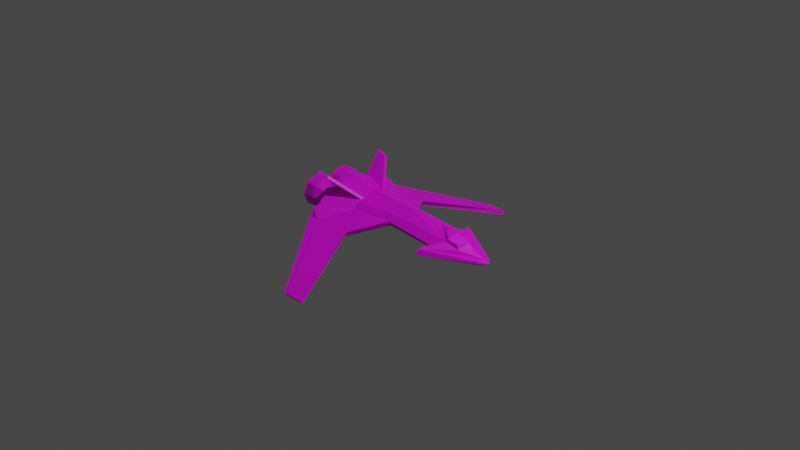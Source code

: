 # Source: empfi.blend  (saved by Blender 2.80.75; exported with 4.5.12 LTS)
import bpy
from mathutils import Matrix  # noqa: F401  (used for matrix-valued properties, if any)

bpy.ops.wm.read_factory_settings(use_empty=True)
scene = bpy.context.scene
scene.name = 'Scene'

# ---- collections
col_collection = bpy.data.collections.new('Collection'); scene.collection.children.link(col_collection)

# ---- images (referenced by path relative to the original .blend; pixels are not part of the script)
import os
ASSET_DIR = os.environ.get("B2B_ASSET_DIR", "")  # directory of the original .blend (textures are referenced by path, not embedded)
HERE = os.path.dirname(os.path.abspath(__file__))  # packed textures are extracted next to this script under _unpacked/

def load_image(name, relpath, width, height, colorspace="sRGB"):
    """Load a texture the original file referenced (path relative to the .blend, or extracted next to this script)."""
    p = next((c for c in (os.path.join(HERE, relpath), os.path.join(ASSET_DIR, relpath)) if relpath and os.path.exists(c)), "")
    if p:
        img = bpy.data.images.load(p, check_existing=True)
        img.name = name
    else:  # same state as the original file: an image datablock whose file is absent (Cycles renders it pink)
        img = bpy.data.images.new(name, width, height)
        img.source = "FILE"
        img.filepath = "//" + (relpath or name)
    img.colorspace_settings.name = colorspace
    return img
img_untitled_003 = load_image('Untitled.003', 'empfi_base.png', 1024, 1024, 'sRGB')
img_untitled_006 = load_image('Untitled.006', 'empfi_paint.png', 1024, 1024, 'sRGB')
img_untitled_001 = load_image('Untitled.001', 'empfi_lights.png', 1024, 1024, 'sRGB')

# ---- materials (node trees are filled in below, after node groups)
mat_material_001 = bpy.data.materials.new('Material.001')
mat_material_001.use_transparent_shadow = False

# ---- material node trees
mat_material_001.use_nodes = True; mat_material_001.node_tree.nodes.clear()
_N = mat_material_001.node_tree.nodes; _L = mat_material_001.node_tree.links
n0 = _N.new('ShaderNodeTexImage'); n0.name = 'Image Texture'; n0.location = (-878, 314)
n0.image = img_untitled_003
n1 = _N.new('ShaderNodeTexImage'); n1.name = 'Image Texture.001'; n1.location = (-877, 33)
n1.image = img_untitled_006
n2 = _N.new('ShaderNodeTexImage'); n2.name = 'Image Texture.002'; n2.location = (-891, -240)
n2.image = img_untitled_001
n3 = _N.new('ShaderNodeBsdfPrincipled'); n3.name = 'Principled BSDF.002'; n3.location = (-603, -204)
n3.distribution = 'GGX'
n3.subsurface_method = 'BURLEY'
n3.inputs[3].default_value = 1.45
n3.inputs[27].default_value = (0.0, 0.0, 0.0, 1.0)
n3.inputs[28].default_value = 1.0
n4 = _N.new('ShaderNodeMixShader'); n4.name = 'Mix Shader'; n4.location = (-240, -71)
n5 = _N.new('ShaderNodeBsdfPrincipled'); n5.name = 'Principled BSDF'; n5.location = (-590, 209)
n5.hide = True
n5.distribution = 'GGX'
n5.subsurface_method = 'BURLEY'
n5.inputs[3].default_value = 1.45
n5.inputs[27].default_value = (0.0, 0.0, 0.0, 1.0)
n5.inputs[28].default_value = 1.0
n6 = _N.new('ShaderNodeMixShader'); n6.name = 'Mix Shader.001'; n6.location = (-270, 114)
n7 = _N.new('ShaderNodeBsdfPrincipled'); n7.name = 'Principled BSDF.001'; n7.location = (-608, -70)
n7.hide = True
n7.distribution = 'GGX'
n7.subsurface_method = 'BURLEY'
n7.inputs[3].default_value = 1.45
n7.inputs[27].default_value = (0.0, 0.0, 0.0, 1.0)
n7.inputs[28].default_value = 1.0
n8 = _N.new('ShaderNodeOutputMaterial'); n8.name = 'Material Output'; n8.location = (-63, -13)
_L.new(n0.outputs[0], n5.inputs[0])
_L.new(n1.outputs[0], n7.inputs[0])
_L.new(n2.outputs[0], n3.inputs[0])
_L.new(n3.outputs[0], n4.inputs[2])
_L.new(n2.outputs[1], n4.inputs[0])
_L.new(n1.outputs[1], n6.inputs[0])
_L.new(n5.outputs[0], n6.inputs[1])
_L.new(n7.outputs[0], n6.inputs[2])
_L.new(n6.outputs[0], n4.inputs[1])
_L.new(n4.outputs[0], n8.inputs[0])
n8.is_active_output = True

# ---- world
world_world = bpy.data.worlds.new('World'); scene.world = world_world
world_world.use_nodes = True; world_world.node_tree.nodes.clear()
_N = world_world.node_tree.nodes; _L = world_world.node_tree.links
n0 = _N.new('ShaderNodeOutputWorld'); n0.name = 'World Output'; n0.location = (300, 300)
n1 = _N.new('ShaderNodeBackground'); n1.name = 'Background'; n1.location = (10, 300)
n1.inputs[0].default_value = (0.05088, 0.05088, 0.05088, 1.0)
_L.new(n1.outputs[0], n0.inputs[0])
n0.is_active_output = True
world_world.color = (0.05088, 0.05088, 0.05088)
world_world.use_sun_shadow = False
world_world.sun_shadow_jitter_overblur = 0.0

# ---- cameras
cam_camera = bpy.data.cameras.new('Camera')
cam_camera.clip_end = 100.0
cam_camera.ortho_scale = 7.314

# ---- lights
light_light = bpy.data.lights.new('Light', 'POINT')
light_light.transmission_factor = 0.0
light_light.energy = 1000.0
light_light.shadow_soft_size = 0.1
light_light.shadow_maximum_resolution = 0.006
light_light.use_absolute_resolution = True

# ---- meshes
me_cylinder = bpy.data.meshes.new('Cylinder')
me_cylinder.from_pydata([(-0.2545, 0.0, -0.09295), (0.1421, 0.0, -0.0649), (-0.2545, -0.118, 0.006447), (0.04278, -0.118, 0.006447), (0.04278, -0.1328, 0.04128), (-0.2545, -0.1247, 0.07801), (0.1421, -0.08423, 0.07801), (-0.2545, 0.0, 0.1262), (0.1421, 0.0, 0.1262), (0.4884, -0.08423, -0.04714), (0.4884, 0.0, -0.0659), (0.4884, -0.1328, 0.007202), (0.4884, -0.08423, 0.05438), (0.307, 0.0, 0.1026), (-0.2545, -0.1733, 0.04128), (-0.4602, 0.0, -0.1324), (-0.4602, -0.2415, -0.06108), (-0.4602, -0.3053, 0.05083), (-0.4602, -0.2415, 0.1024), (-0.4602, 0.0, 0.1656), (-0.5294, 0.0, -0.1324), (-0.5294, -0.1862, -0.1024), (-0.5294, -0.25, -2.209e-08), (-0.5294, -0.1862, 0.1024), (-0.5294, 0.0, 0.1656), (0.524, -0.1791, -0.02902), (0.524, 0.0, -0.06748), (0.4123, -0.2477, -0.02363), (0.4123, -0.2302, 0.01336), (0.106, -0.9181, -0.2381), (-0.01043, -0.9181, -0.2381), (-0.01043, -0.9343, -0.2123), (0.106, -0.9343, -0.2123), (-0.04549, -0.9197, -0.2359), (-0.04549, -0.9408, -0.2182), (0.7621, -0.04136, -0.0342), (0.7621, 0.0, -0.04074), (0.7621, -0.04795, -0.02363), (0.7621, -0.04136, -0.01306), (0.7621, 0.0, -0.006528), (-0.6387, -0.01079, 0.01145), (-0.5232, -0.06412, 0.01145), (-0.6387, -0.04155, -0.06281), (-0.5232, -0.07926, -0.0251), (-0.6387, -0.1158, -0.09357), (-0.5232, -0.1158, -0.04024), (-0.6387, -0.1901, -0.06281), (-0.5232, -0.1524, -0.0251), (-0.6387, -0.2208, 0.01145), (-0.5232, -0.1675, 0.01145), (-0.6387, -0.1901, 0.08571), (-0.5232, -0.1524, 0.048), (-0.6387, -0.1158, 0.1165), (-0.5232, -0.1158, 0.06314), (-0.6387, -0.04155, 0.08571), (-0.5232, -0.07926, 0.048), (-0.6897, -0.006309, 0.01145), (-0.6897, -0.03838, -0.06598), (-0.6897, -0.1158, -0.09806), (-0.6897, -0.1932, -0.06598), (-0.6897, -0.2253, 0.01145), (-0.6897, -0.1932, 0.08888), (-0.6897, -0.1158, 0.121), (-0.6897, -0.03838, 0.08888), (-0.7173, -0.002053, 0.01145), (-0.7173, -0.03537, -0.06899), (-0.7173, -0.1158, -0.1023), (-0.7173, -0.1963, -0.06899), (-0.7173, -0.2296, 0.01145), (-0.7173, -0.1963, 0.09189), (-0.7173, -0.1158, 0.1252), (-0.7173, -0.03537, 0.09189), (-0.7133, -0.0161, 0.01145), (-0.7133, -0.04531, -0.05906), (-0.7133, -0.1158, -0.08826), (-0.7133, -0.1863, -0.05906), (-0.7133, -0.2155, 0.01145), (-0.7133, -0.1863, 0.08195), (-0.7133, -0.1158, 0.1112), (-0.7133, -0.04531, 0.08195), (-0.6881, -0.03048, 0.01145), (-0.6881, -0.05547, -0.04889), (-0.6881, -0.1158, -0.07389), (-0.6881, -0.1762, -0.04889), (-0.6881, -0.2011, 0.01145), (-0.6881, -0.1762, 0.07179), (-0.6881, -0.1158, 0.09678), (-0.6881, -0.05547, 0.07179), (-0.6452, -0.04465, 0.01145), (-0.6452, -0.06549, -0.03888), (-0.6452, -0.1158, -0.05972), (-0.6452, -0.1661, -0.03888), (-0.6452, -0.187, 0.01145), (-0.6452, -0.1661, 0.06177), (-0.6452, -0.1158, 0.08261), (-0.6452, -0.06549, 0.06177), (-0.6057, -0.04465, 0.01145), (-0.6057, -0.06549, -0.03888), (-0.6057, -0.1158, -0.05972), (-0.6057, -0.1661, -0.03888), (-0.6057, -0.187, 0.01145), (-0.6057, -0.1661, 0.06177), (-0.6057, -0.1158, 0.08261), (-0.6057, -0.06549, 0.06177), (0.524, -0.08983, 0.05483), (0.3977, 0.0, 0.09411), (0.6646, 0.0, 0.03157), (0.6164, -0.07818, 0.02755), (0.638, 0.0, 0.05815), (0.5339, 0.0, 0.095), (0.5339, -0.08002, 0.07536), (0.4404, 0.0, 0.1044), (0.6023, -0.07139, 0.05517), (0.8122, 0.0, -0.02455), (0.8122, 0.0, -0.02512), (0.8122, 0.0, -0.02363), (0.8122, 0.0, -0.02271), (0.8122, 0.0, -0.02214), (-0.4674, -0.3765, -0.02122), (-0.4023, -0.3647, -0.0225), (-0.13, -0.3489, -0.0271), (-0.4637, -0.349, 0.03233), (-0.4973, -0.3448, -0.05625), (-0.1454, -0.3488, -0.06412), (-0.3998, -0.3159, -0.05405), (-0.2545, -0.1054, 0.08547), (-0.4602, -0.1478, 0.1269), (-0.2545, -0.08446, 0.09355), (-0.4602, -0.1286, 0.1319), (-0.4137, -0.2711, 0.2444), (-0.4898, -0.2818, 0.2629), (-0.4137, -0.2502, 0.2524), (-0.4898, -0.2626, 0.268)], [], [(0, 1, 3, 2), (3, 4, 120, 123), (5, 6, 8, 7, 127, 125), (16, 2, 124, 122), (3, 1, 10, 9), (13, 12, 104, 105), (8, 6, 12, 13), (4, 3, 9, 11), (6, 4, 11, 12), (17, 18, 23, 22), (0, 2, 16, 15), (5, 125, 126, 18), (20, 21, 22, 23, 24), (15, 16, 21, 20), (18, 126, 128, 19, 24, 23), (16, 17, 22, 21), (27, 25, 35, 37), (11, 9, 25, 27), (12, 11, 27, 28), (9, 10, 26, 25), (30, 29, 32, 31), (30, 31, 34, 33), (2, 3, 123, 124), (17, 14, 5, 18), (17, 16, 122, 121), (39, 38, 116, 117), (28, 27, 37, 38), (25, 26, 36, 35), (107, 106, 108, 112), (17, 121, 118, 119, 14), (31, 32, 120, 119), (6, 5, 14, 4), (40, 41, 43, 42), (42, 43, 45, 44), (44, 45, 47, 46), (46, 47, 49, 48), (48, 49, 51, 50), (50, 51, 53, 52), (43, 41, 55, 53, 51, 49, 47, 45), (52, 53, 55, 54), (54, 55, 41, 40), (42, 44, 58, 57), (60, 61, 69, 68), (48, 50, 61, 60), (54, 40, 56, 63), (40, 42, 57, 56), (44, 46, 59, 58), (50, 52, 62, 61), (46, 48, 60, 59), (52, 54, 63, 62), (65, 66, 74, 73), (58, 59, 67, 66), (56, 57, 65, 64), (63, 56, 64, 71), (61, 62, 70, 69), (59, 60, 68, 67), (57, 58, 66, 65), (62, 63, 71, 70), (79, 72, 80, 87), (70, 71, 79, 78), (68, 69, 77, 76), (66, 67, 75, 74), (64, 65, 73, 72), (71, 64, 72, 79), (69, 70, 78, 77), (67, 68, 76, 75), (82, 83, 91, 90), (77, 78, 86, 85), (75, 76, 84, 83), (73, 74, 82, 81), (78, 79, 87, 86), (76, 77, 85, 84), (74, 75, 83, 82), (72, 73, 81, 80), (94, 95, 103, 102), (80, 81, 89, 88), (87, 80, 88, 95), (85, 86, 94, 93), (83, 84, 92, 91), (81, 82, 90, 89), (86, 87, 95, 94), (84, 85, 93, 92), (96, 97, 98, 99, 100, 101, 102, 103), (92, 93, 101, 100), (90, 91, 99, 98), (88, 89, 97, 96), (95, 88, 96, 103), (93, 94, 102, 101), (91, 92, 100, 99), (89, 90, 98, 97), (109, 110, 112, 108), (106, 107, 104, 28, 38, 39), (105, 104, 110, 111), (111, 110, 109), (104, 107, 112, 110), (113, 114, 117, 116, 115), (37, 35, 113, 115), (38, 37, 115, 116), (35, 36, 114, 113), (119, 118, 34, 31), (119, 120, 4, 14), (121, 122, 33, 34, 118), (124, 123, 29, 30), (122, 124, 30, 33), (123, 120, 32, 29), (127, 128, 132, 131), (128, 127, 7, 19), (130, 129, 131, 132), (125, 127, 131, 129), (128, 126, 130, 132), (126, 125, 129, 130), (104, 12, 28)])
_uv = me_cylinder.uv_layers.new(name='UVMap')
_uv.uv.foreach_set('vector', [0.8291, 0.4139, 0.8665, 0.1936, 0.9361, 0.259, 0.9152, 0.4247, 0.9795, 0.0003303, 0.9997, 0.007152, 0.9601, 0.1624, 0.9381, 0.1673, 0.7153, 0.622, 0.7372, 0.3941, 0.7928, 0.3946, 0.792, 0.622, 0.7401, 0.6218, 0.7272, 0.6218, 0.02445, 0.0652, 0.1486, 0.0003303, 0.05616, 0.1091, 0.0003303, 0.1217, 0.9361, 0.259, 0.8665, 0.1936, 0.8893, 0.0003303, 0.9375, 0.006052, 0.7869, 0.2996, 0.7319, 0.1961, 0.7292, 0.1757, 0.785, 0.2478, 0.7928, 0.3946, 0.7372, 0.3941, 0.7319, 0.1961, 0.7869, 0.2996, 0.8413, 0.8174, 0.82, 0.8159, 0.8004, 0.5637, 0.8413, 0.5662, 0.7372, 0.3941, 0.7016, 0.45, 0.6933, 0.1953, 0.7319, 0.1961, 0.1972, 0.6523, 0.1972, 0.6984, 0.155, 0.7247, 0.1402, 0.6585, 0.8291, 0.4139, 0.9152, 0.4247, 0.9375, 0.5631, 0.8004, 0.5281, 0.7153, 0.622, 0.7272, 0.6218, 0.7179, 0.7443, 0.6633, 0.7483, 0.204, 0.6517, 0.09937, 0.6348, 0.06353, 0.5773, 0.09937, 0.5198, 0.204, 0.4842, 0.3057, 0.6762, 0.3057, 0.8177, 0.2646, 0.7814, 0.2668, 0.6754, 0.1972, 0.6984, 0.1922, 0.7526, 0.1912, 0.7638, 0.1849, 0.8382, 0.1462, 0.8349, 0.155, 0.7247, 0.5602, 0.8173, 0.5611, 0.7449, 0.6015, 0.7856, 0.6015, 0.8534, 0.6935, 0.213, 0.71, 0.1533, 0.7485, 0.02934, 0.7534, 0.03259, 0.6779, 0.1482, 0.6814, 0.114, 0.71, 0.1533, 0.6935, 0.213, 0.7997, 0.2792, 0.7683, 0.2734, 0.7274, 0.2208, 0.7467, 0.2192, 0.7053, 0.1847, 0.6626, 0.1601, 0.6726, 0.1424, 0.7631, 0.1945, 0.2988, 0.5045, 0.2988, 0.57, 0.2817, 0.57, 0.2817, 0.5045, 0.2988, 0.5045, 0.2817, 0.5045, 0.2818, 0.4842, 0.2973, 0.4848, 0.1486, 0.0003303, 0.3145, 0.01458, 0.1979, 0.1403, 0.05616, 0.1091, 0.6166, 0.7451, 0.6803, 0.6208, 0.7153, 0.622, 0.6633, 0.7483, 0.0003303, 0.5207, 0.06286, 0.4842, 0.06286, 0.5459, 0.009571, 0.5458, 0.7645, 0.03052, 0.7407, 0.03231, 0.7608, 0.0007179, 0.7614, 0.0008221, 0.7467, 0.2192, 0.7274, 0.2208, 0.7525, 0.03238, 0.7583, 0.0316, 0.7631, 0.1945, 0.6726, 0.1424, 0.7434, 0.02566, 0.7641, 0.03768, 0.2146, 0.7028, 0.2596, 0.6754, 0.2639, 0.6965, 0.225, 0.7173, 0.3219, 0.4145, 0.3151, 0.389, 0.3155, 0.3556, 0.3528, 0.3601, 0.4497, 0.4637, 0.5508, 0.004846, 0.6159, 0.0003303, 0.5077, 0.3528, 0.3528, 0.3601, 0.7372, 0.3941, 0.7153, 0.622, 0.6803, 0.6208, 0.7016, 0.45, 0.3824, 0.7345, 0.4412, 0.6995, 0.4548, 0.7178, 0.4066, 0.7667, 0.4066, 0.7667, 0.4548, 0.7178, 0.4727, 0.7313, 0.4392, 0.795, 0.4282, 0.5031, 0.4727, 0.5712, 0.4537, 0.5879, 0.3955, 0.5387, 0.3955, 0.5387, 0.4537, 0.5879, 0.4399, 0.6084, 0.3732, 0.5768, 0.3732, 0.5768, 0.4399, 0.6084, 0.4317, 0.6313, 0.361, 0.6173, 0.361, 0.6173, 0.4317, 0.6313, 0.4293, 0.655, 0.3587, 0.6584, 0.6702, 0.7869, 0.6545, 0.8026, 0.6323, 0.8026, 0.6166, 0.7869, 0.6166, 0.7647, 0.6323, 0.7489, 0.6545, 0.7489, 0.6702, 0.7647, 0.3587, 0.6584, 0.4293, 0.655, 0.4326, 0.6782, 0.3661, 0.6981, 0.3661, 0.6981, 0.4326, 0.6782, 0.4412, 0.6995, 0.3824, 0.7345, 0.4066, 0.7667, 0.4392, 0.795, 0.4206, 0.8165, 0.3869, 0.785, 0.3461, 0.5659, 0.3329, 0.6131, 0.3167, 0.6106, 0.3305, 0.5597, 0.3732, 0.5768, 0.361, 0.6173, 0.3329, 0.6131, 0.3461, 0.5659, 0.3661, 0.6981, 0.3824, 0.7345, 0.3593, 0.7485, 0.3402, 0.7066, 0.3824, 0.7345, 0.4066, 0.7667, 0.3869, 0.785, 0.3593, 0.7485, 0.4282, 0.5031, 0.3955, 0.5387, 0.3702, 0.5214, 0.4036, 0.4805, 0.361, 0.6173, 0.3587, 0.6584, 0.3311, 0.6608, 0.3329, 0.6131, 0.3955, 0.5387, 0.3732, 0.5768, 0.3461, 0.5659, 0.3702, 0.5214, 0.3587, 0.6584, 0.3661, 0.6981, 0.3402, 0.7066, 0.3311, 0.6608, 0.4839, 0.6637, 0.4734, 0.6161, 0.4813, 0.6159, 0.4913, 0.661, 0.4036, 0.4805, 0.3702, 0.5214, 0.3557, 0.5118, 0.3906, 0.4686, 0.3593, 0.7485, 0.3869, 0.785, 0.3754, 0.7954, 0.346, 0.7564, 0.3402, 0.7066, 0.3593, 0.7485, 0.346, 0.7564, 0.3253, 0.7115, 0.3329, 0.6131, 0.3311, 0.6608, 0.3151, 0.6621, 0.3167, 0.6106, 0.3702, 0.5214, 0.3461, 0.5659, 0.3305, 0.5597, 0.3557, 0.5118, 0.3869, 0.785, 0.4206, 0.8165, 0.4107, 0.8284, 0.3754, 0.7954, 0.3311, 0.6608, 0.3402, 0.7066, 0.3253, 0.7115, 0.3151, 0.6621, 0.5492, 0.7272, 0.5148, 0.6997, 0.5277, 0.6889, 0.5569, 0.7131, 0.589, 0.7443, 0.5457, 0.7339, 0.5492, 0.7272, 0.5879, 0.7369, 0.4992, 0.522, 0.533, 0.4867, 0.5373, 0.493, 0.5057, 0.5267, 0.4734, 0.6161, 0.4786, 0.5671, 0.4862, 0.5694, 0.4813, 0.6159, 0.5089, 0.7046, 0.4839, 0.6637, 0.4913, 0.661, 0.5148, 0.6997, 0.5457, 0.7339, 0.5089, 0.7046, 0.5148, 0.6997, 0.5492, 0.7272, 0.533, 0.4867, 0.5747, 0.4686, 0.575, 0.4758, 0.5373, 0.493, 0.4786, 0.5671, 0.4992, 0.522, 0.5057, 0.5267, 0.4862, 0.5694, 0.4987, 0.6153, 0.5031, 0.5743, 0.5297, 0.582, 0.5261, 0.6142, 0.5373, 0.493, 0.575, 0.4758, 0.5789, 0.4898, 0.5473, 0.5068, 0.4862, 0.5694, 0.5057, 0.5267, 0.5201, 0.5366, 0.5031, 0.5743, 0.4913, 0.661, 0.4813, 0.6159, 0.4987, 0.6153, 0.5073, 0.6549, 0.5879, 0.7369, 0.5492, 0.7272, 0.5569, 0.7131, 0.5888, 0.7234, 0.5057, 0.5267, 0.5373, 0.493, 0.5473, 0.5068, 0.5201, 0.5366, 0.4813, 0.6159, 0.4862, 0.5694, 0.5031, 0.5743, 0.4987, 0.6153, 0.5148, 0.6997, 0.4913, 0.661, 0.5073, 0.6549, 0.5277, 0.6889, 0.5935, 0.7038, 0.57, 0.6923, 0.5814, 0.6772, 0.6015, 0.6891, 0.5277, 0.6889, 0.5073, 0.6549, 0.5325, 0.6455, 0.548, 0.6725, 0.5569, 0.7131, 0.5277, 0.6889, 0.548, 0.6725, 0.57, 0.6923, 0.5473, 0.5068, 0.5789, 0.4898, 0.5887, 0.5097, 0.5643, 0.5274, 0.5031, 0.5743, 0.5201, 0.5366, 0.5432, 0.5521, 0.5297, 0.582, 0.5073, 0.6549, 0.4987, 0.6153, 0.5261, 0.6142, 0.5325, 0.6455, 0.5888, 0.7234, 0.5569, 0.7131, 0.57, 0.6923, 0.5935, 0.7038, 0.5201, 0.5366, 0.5473, 0.5068, 0.5643, 0.5274, 0.5432, 0.5521, 0.5473, 0.7972, 0.5257, 0.8188, 0.495, 0.8188, 0.4734, 0.7972, 0.4734, 0.7666, 0.495, 0.7449, 0.5257, 0.7449, 0.5473, 0.7666, 0.5432, 0.5521, 0.5643, 0.5274, 0.5794, 0.5434, 0.5616, 0.564, 0.5261, 0.6142, 0.5297, 0.582, 0.5505, 0.5879, 0.5472, 0.6135, 0.548, 0.6725, 0.5325, 0.6455, 0.552, 0.6384, 0.564, 0.6602, 0.57, 0.6923, 0.548, 0.6725, 0.564, 0.6602, 0.5814, 0.6772, 0.5643, 0.5274, 0.5887, 0.5097, 0.6015, 0.5258, 0.5794, 0.5434, 0.5297, 0.582, 0.5432, 0.5521, 0.5616, 0.564, 0.5505, 0.5879, 0.5325, 0.6455, 0.5261, 0.6142, 0.5472, 0.6135, 0.552, 0.6384, 0.2639, 0.7616, 0.219, 0.7536, 0.225, 0.7173, 0.2639, 0.6965, 0.7724, 0.08965, 0.7299, 0.1204, 0.7292, 0.1757, 0.6449, 0.2382, 0.7407, 0.03231, 0.7645, 0.03052, 0.2401, 0.8412, 0.2047, 0.7558, 0.219, 0.7536, 0.2497, 0.8177, 0.2497, 0.8177, 0.219, 0.7536, 0.2639, 0.7616, 0.2047, 0.7558, 0.2146, 0.7028, 0.225, 0.7173, 0.219, 0.7536, 0.7598, 0.0004719, 0.7592, 0.0003303, 0.7614, 0.0008221, 0.7608, 0.0007179, 0.7603, 0.0005949, 0.7534, 0.03259, 0.7485, 0.02934, 0.7598, 0.0004719, 0.7603, 0.0005949, 0.7583, 0.0316, 0.7525, 0.03238, 0.7603, 0.0005949, 0.7608, 0.0007179, 0.7641, 0.03768, 0.7434, 0.02566, 0.7592, 0.0003303, 0.7598, 0.0004719, 0.3528, 0.3601, 0.3155, 0.3556, 0.531, 0.001677, 0.5508, 0.004846, 0.3528, 0.3601, 0.5077, 0.3528, 0.6159, 0.4679, 0.4497, 0.4637, 0.009571, 0.5458, 0.06286, 0.5459, 0.05957, 0.9691, 0.04561, 0.9758, 0.03768, 0.5648, 0.05616, 0.1091, 0.1979, 0.1403, 0.3145, 0.4836, 0.2493, 0.4788, 0.0003303, 0.1217, 0.05616, 0.1091, 0.2493, 0.4788, 0.2297, 0.4779, 0.9381, 0.1673, 0.9601, 0.1624, 0.9997, 0.5299, 0.9827, 0.5277, 0.2811, 0.6747, 0.2047, 0.5819, 0.2522, 0.4842, 0.2811, 0.5177, 0.7235, 0.7433, 0.7401, 0.6218, 0.792, 0.622, 0.7997, 0.7419, 0.2988, 0.5706, 0.2988, 0.6151, 0.2862, 0.6156, 0.2877, 0.5714, 0.614, 0.6256, 0.6021, 0.63, 0.6021, 0.473, 0.614, 0.4686, 0.3145, 0.5983, 0.3047, 0.5928, 0.3047, 0.4842, 0.3145, 0.4897, 0.06353, 0.7456, 0.1396, 0.6523, 0.1396, 0.8094, 0.1109, 0.8434, 0.7292, 0.1757, 0.7319, 0.1961, 0.6449, 0.2382])
me_cylinder.materials.append(mat_material_001)
me_cylinder.use_remesh_preserve_volume = False
me_cylinder.use_remesh_preserve_attributes = False
me_cylinder.use_mirror_vertex_groups = False
me_cylinder.use_paint_bone_selection = False
me_cylinder.use_paint_mask = True
me_cylinder.update()

# ---- objects
ob_light = bpy.data.objects.new('Light', light_light)
ob_camera = bpy.data.objects.new('Camera', cam_camera)
ob_main = bpy.data.objects.new('main', me_cylinder)
ob_weapon_1 = bpy.data.objects.new('weapon_1', None)
ob_weapon_2 = bpy.data.objects.new('weapon_2', None)
ob_engine_2 = bpy.data.objects.new('engine_2', None)
ob_engine_1 = bpy.data.objects.new('engine_1', None)
ob_weapon_3 = bpy.data.objects.new('weapon_3', None)
ob_weapon_4 = bpy.data.objects.new('weapon_4', None)

# ---- transforms, parenting, visibility, modifiers, constraints
ob_light.location = (4.076, 1.005, 5.904)
ob_light.rotation_euler = (0.6503, 0.05522, 1.866)
ob_light.lock_rotations_4d = False
ob_light.empty_display_type = 'ARROWS'
ob_light.color = (0.0, 0.0, 0.0, 0.0)
ob_light.lineart.crease_threshold = 0.0
ob_camera.location = (7.359, -6.926, 4.958)
ob_camera.rotation_euler = (1.109, 0.0, 0.8149)
ob_camera.lock_rotations_4d = False
ob_camera.empty_display_type = 'ARROWS'
ob_camera.color = (0.0, 0.0, 0.0, 0.0)
ob_camera.display_type = 'WIRE'
ob_camera.lineart.crease_threshold = 0.0
ob_main.location = (0.0, 0.0, 0.0)
ob_main.scale = (1.529, 1.529, 1.529)
ob_main.lineart.crease_threshold = 0.0
_m = ob_main.modifiers.new('Mirror', 'MIRROR')
_m.use_axis = (False, True, False)
_m.use_clip = True
ob_weapon_1.parent = ob_main
ob_weapon_1.matrix_parent_inverse = Matrix(((0.6541, -0.0, 0.0, -0.0), (-0.0, 0.6541, -0.0, 0.0), (0.0, -0.0, 0.6541, -0.0), (-0.0, 0.0, -0.0, 1.0)))
ob_weapon_1.location = (0.04274, -1.407, -0.2755)
ob_weapon_1.rotation_euler = (0.5236, -0.0, 0.0)
ob_weapon_1.lineart.crease_threshold = 0.0
ob_weapon_2.parent = ob_main
ob_weapon_2.matrix_parent_inverse = Matrix(((0.6541, -0.0, 0.0, -0.0), (-0.0, 0.6541, -0.0, 0.0), (0.0, -0.0, 0.6541, -0.0), (-0.0, 0.0, -0.0, 1.0)))
ob_weapon_2.location = (-0.2821, -0.3143, 0.08219)
ob_weapon_2.rotation_euler = (0.5236, -0.0, 0.0)
ob_weapon_2.lineart.crease_threshold = 0.0
ob_engine_2.parent = ob_main
ob_engine_2.matrix_parent_inverse = Matrix(((0.6541, -0.0, 0.0, -0.0), (-0.0, 0.6541, -0.0, 0.0), (0.0, -0.0, 0.6541, -0.0), (-0.0, 0.0, -0.0, 1.0)))
ob_engine_2.location = (-1.04, -0.1687, -0.003876)
ob_engine_2.lineart.crease_threshold = 0.0
ob_engine_1.parent = ob_main
ob_engine_1.matrix_parent_inverse = Matrix(((0.6541, -0.0, 0.0, -0.0), (-0.0, 0.6541, -0.0, 0.0), (0.0, -0.0, 0.6541, -0.0), (-0.0, 0.0, -0.0, 1.0)))
ob_engine_1.location = (-1.074, 0.1616, 0.02211)
ob_engine_1.lineart.crease_threshold = 0.0
ob_weapon_3.parent = ob_main
ob_weapon_3.matrix_parent_inverse = Matrix(((0.6541, -0.0, 0.0, -0.0), (-0.0, 0.6541, -0.0, 0.0), (0.0, -0.0, 0.6541, -0.0), (-0.0, 0.0, -0.0, 1.0)))
ob_weapon_3.location = (-0.2404, 0.3719, 0.1157)
ob_weapon_3.rotation_euler = (-0.5236, -0.0, 0.0)
ob_weapon_3.lineart.crease_threshold = 0.0
ob_weapon_4.parent = ob_main
ob_weapon_4.matrix_parent_inverse = Matrix(((0.6541, -0.0, 0.0, -0.0), (-0.0, 0.6541, -0.0, 0.0), (0.0, -0.0, 0.6541, -0.0), (-0.0, 0.0, -0.0, 1.0)))
ob_weapon_4.location = (0.06178, 1.351, -0.2749)
ob_weapon_4.rotation_euler = (-0.5236, -0.0, 0.0)
ob_weapon_4.lineart.crease_threshold = 0.0

# ---- collection membership
col_collection.objects.link(ob_light)
col_collection.objects.link(ob_camera)
col_collection.objects.link(ob_main)
col_collection.objects.link(ob_weapon_1)
col_collection.objects.link(ob_weapon_2)
col_collection.objects.link(ob_engine_2)
col_collection.objects.link(ob_engine_1)
col_collection.objects.link(ob_weapon_3)
col_collection.objects.link(ob_weapon_4)

# ---- scene / render settings (as saved in the file)
scene.camera = ob_camera
scene.frame_start = 1; scene.frame_end = 250; scene.frame_set(1)
scene.render.engine = 'BLENDER_EEVEE_NEXT'
scene.cycles.use_denoising = False
scene.cycles.samples = 128
scene.cycles.sampling_pattern = 'TABULATED_SOBOL'
scene.cycles.use_adaptive_sampling = False
scene.cycles.use_light_tree = False
scene.view_settings.view_transform = 'Filmic'
bpy.context.view_layer.update()
